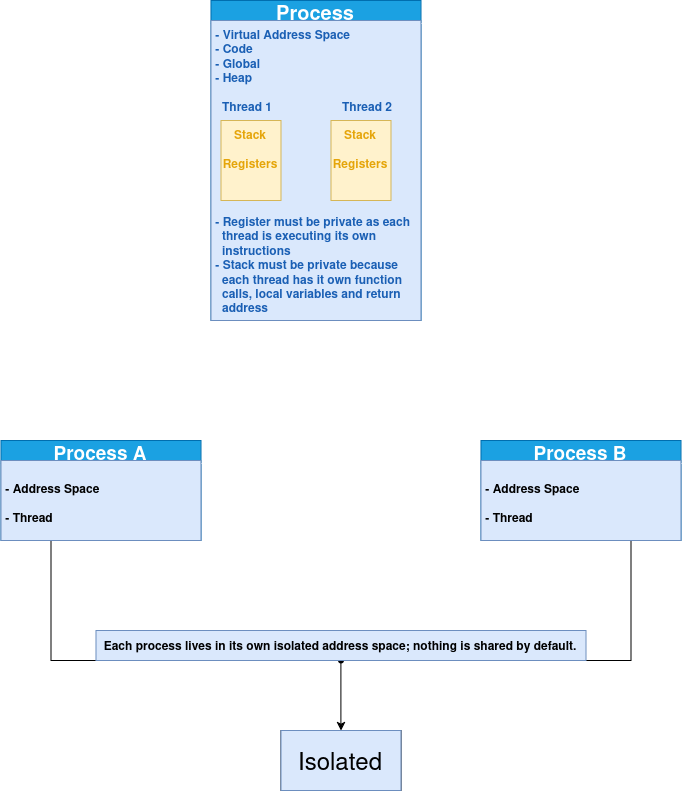

The diagram above was exported from draw.io. Its source (the exported page's mxGraphModel, read from the mxfile embedded in the PNG):
<mxGraphModel dx="906" dy="740" grid="1" gridSize="10" guides="1" tooltips="1" connect="1" arrows="1" fold="1" page="1" pageScale="1" pageWidth="850" pageHeight="1100" math="0" shadow="0">
  <root>
    <mxCell id="0" />
    <mxCell id="1" parent="0" />
    <mxCell id="sVuPleM0a08PfGz4RFvF-24" parent="1" style="swimlane;whiteSpace=wrap;html=1;verticalAlign=middle;startSize=23;fillColor=#1ba1e2;strokeColor=#006EAF;fontColor=#ffffff;" value="&lt;font style=&quot;font-size: 20px;&quot;&gt;Process&lt;/font&gt;" vertex="1">
      <mxGeometry height="320" width="210" x="220" y="100" as="geometry">
        <mxRectangle height="30" width="80" x="220" y="100" as="alternateBounds" />
      </mxGeometry>
    </mxCell>
    <mxCell id="sVuPleM0a08PfGz4RFvF-25" parent="sVuPleM0a08PfGz4RFvF-24" style="rounded=0;whiteSpace=wrap;html=1;verticalAlign=top;align=left;fillColor=#dae8fc;strokeColor=#6c8ebf;" value="&lt;div&gt;&lt;b&gt;&amp;nbsp;&lt;span style=&quot;color: light-dark(rgb(26, 95, 180), rgb(237, 237, 237));&quot;&gt;- Virtual Address Space&lt;/span&gt;&lt;/b&gt;&lt;/div&gt;&lt;div&gt;&lt;b&gt;&lt;span style=&quot;color: light-dark(rgb(26, 95, 180), rgb(237, 237, 237));&quot;&gt;&amp;nbsp;- Code&lt;/span&gt;&lt;/b&gt;&lt;/div&gt;&lt;div&gt;&lt;b&gt;&lt;span style=&quot;color: light-dark(rgb(26, 95, 180), rgb(237, 237, 237));&quot;&gt;&amp;nbsp;- Global&lt;/span&gt;&lt;/b&gt;&lt;/div&gt;&lt;div&gt;&lt;b&gt;&lt;span style=&quot;color: light-dark(rgb(26, 95, 180), rgb(237, 237, 237));&quot;&gt;&amp;nbsp;- Heap&lt;/span&gt;&lt;/b&gt;&lt;/div&gt;&lt;div&gt;&lt;b&gt;&lt;span style=&quot;color: light-dark(rgb(26, 95, 180), rgb(237, 237, 237));&quot;&gt;&amp;nbsp; &amp;nbsp;&lt;/span&gt;&lt;/b&gt;&lt;/div&gt;&lt;div&gt;&lt;b&gt;&lt;span style=&quot;color: light-dark(rgb(26, 95, 180), rgb(237, 237, 237));&quot;&gt;&amp;nbsp; &amp;nbsp;Thread 1&amp;nbsp; &amp;nbsp; &amp;nbsp; &amp;nbsp; &amp;nbsp; &amp;nbsp; &amp;nbsp; &amp;nbsp; &amp;nbsp; &amp;nbsp; &amp;nbsp;Thread 2&lt;/span&gt;&lt;/b&gt;&lt;/div&gt;&lt;div&gt;&lt;b&gt;&lt;span style=&quot;color: light-dark(rgb(26, 95, 180), rgb(237, 237, 237));&quot;&gt;&amp;nbsp;&amp;nbsp;&lt;span style=&quot;white-space: pre;&quot;&gt;&#09;&lt;/span&gt;&lt;span style=&quot;white-space: pre;&quot;&gt;&#09;&lt;/span&gt;&lt;span style=&quot;white-space: pre;&quot;&gt;&#09;&lt;/span&gt;&lt;span style=&quot;white-space: pre;&quot;&gt;&#09;&lt;/span&gt;&lt;/span&gt;&lt;/b&gt;&lt;/div&gt;&lt;div&gt;&lt;b&gt;&lt;span style=&quot;color: light-dark(rgb(26, 95, 180), rgb(237, 237, 237));&quot;&gt;&lt;br&gt;&lt;/span&gt;&lt;/b&gt;&lt;/div&gt;&lt;div&gt;&lt;b&gt;&lt;span style=&quot;color: light-dark(rgb(26, 95, 180), rgb(237, 237, 237));&quot;&gt;&lt;br&gt;&lt;/span&gt;&lt;/b&gt;&lt;/div&gt;&lt;div&gt;&lt;b&gt;&lt;span style=&quot;color: light-dark(rgb(26, 95, 180), rgb(237, 237, 237));&quot;&gt;&lt;br&gt;&lt;/span&gt;&lt;/b&gt;&lt;/div&gt;&lt;div&gt;&lt;b&gt;&lt;span style=&quot;color: light-dark(rgb(26, 95, 180), rgb(237, 237, 237));&quot;&gt;&lt;br&gt;&lt;/span&gt;&lt;/b&gt;&lt;/div&gt;&lt;div&gt;&lt;b&gt;&lt;span style=&quot;color: light-dark(rgb(26, 95, 180), rgb(237, 237, 237));&quot;&gt;&lt;br&gt;&lt;/span&gt;&lt;/b&gt;&lt;/div&gt;&lt;div&gt;&lt;b&gt;&lt;span style=&quot;color: light-dark(rgb(26, 95, 180), rgb(237, 237, 237));&quot;&gt;&lt;br&gt;&lt;/span&gt;&lt;/b&gt;&lt;/div&gt;&lt;div&gt;&lt;b&gt;&lt;span style=&quot;color: light-dark(rgb(26, 95, 180), rgb(237, 237, 237));&quot;&gt;&amp;nbsp;- Register must be private as each&amp;nbsp; &amp;nbsp; &amp;nbsp; &amp;nbsp;thread is executing its own&amp;nbsp; &amp;nbsp; &amp;nbsp; &amp;nbsp; &amp;nbsp; &amp;nbsp; &amp;nbsp; &amp;nbsp; &amp;nbsp;instructions&lt;/span&gt;&lt;/b&gt;&lt;/div&gt;&lt;div&gt;&lt;b&gt;&lt;span style=&quot;color: light-dark(rgb(26, 95, 180), rgb(237, 237, 237));&quot;&gt;&amp;nbsp;- Stack must be private because&amp;nbsp; &amp;nbsp; &amp;nbsp; &amp;nbsp; &amp;nbsp;each thread has it own function&amp;nbsp; &amp;nbsp; &amp;nbsp; &amp;nbsp; &amp;nbsp;calls, local variables and return&amp;nbsp; &amp;nbsp; &amp;nbsp; &amp;nbsp; &amp;nbsp;address&lt;/span&gt;&lt;/b&gt;&lt;/div&gt;&lt;div&gt;&lt;b&gt;&lt;br&gt;&lt;/b&gt;&lt;/div&gt;" vertex="1">
      <mxGeometry height="300" width="210" y="20" as="geometry" />
    </mxCell>
    <mxCell id="sVuPleM0a08PfGz4RFvF-28" parent="sVuPleM0a08PfGz4RFvF-24" style="rounded=0;whiteSpace=wrap;html=1;verticalAlign=top;fillColor=#fff2cc;strokeColor=#d6b656;" value="&lt;div&gt;&lt;b&gt;&lt;span style=&quot;color: light-dark(rgb(229, 165, 10), rgb(237, 237, 237));&quot;&gt;Stack&lt;/span&gt;&lt;/b&gt;&lt;/div&gt;&lt;div&gt;&lt;b&gt;&lt;span style=&quot;color: light-dark(rgb(229, 165, 10), rgb(237, 237, 237));&quot;&gt;&lt;br&gt;&lt;/span&gt;&lt;/b&gt;&lt;/div&gt;&lt;div&gt;&lt;b&gt;&lt;span style=&quot;color: light-dark(rgb(229, 165, 10), rgb(237, 237, 237));&quot;&gt;Registers&lt;/span&gt;&lt;/b&gt;&lt;/div&gt;" vertex="1">
      <mxGeometry height="80" width="60" x="10" y="120" as="geometry" />
    </mxCell>
    <mxCell id="sVuPleM0a08PfGz4RFvF-31" parent="sVuPleM0a08PfGz4RFvF-24" style="rounded=0;whiteSpace=wrap;html=1;verticalAlign=top;fillColor=#fff2cc;strokeColor=#d6b656;" value="&lt;div&gt;&lt;b&gt;&lt;span style=&quot;color: light-dark(rgb(229, 165, 10), rgb(237, 237, 237));&quot;&gt;Stack&lt;/span&gt;&lt;/b&gt;&lt;/div&gt;&lt;div&gt;&lt;b&gt;&lt;span style=&quot;color: light-dark(rgb(229, 165, 10), rgb(237, 237, 237));&quot;&gt;&lt;br&gt;&lt;/span&gt;&lt;/b&gt;&lt;/div&gt;&lt;div&gt;&lt;b&gt;&lt;span style=&quot;color: light-dark(rgb(229, 165, 10), rgb(237, 237, 237));&quot;&gt;Registers&lt;/span&gt;&lt;/b&gt;&lt;/div&gt;" vertex="1">
      <mxGeometry height="80" width="60" x="120" y="120" as="geometry" />
    </mxCell>
    <mxCell id="sVuPleM0a08PfGz4RFvF-38" edge="1" parent="1" source="sVuPleM0a08PfGz4RFvF-34" style="edgeStyle=orthogonalEdgeStyle;rounded=0;orthogonalLoop=1;jettySize=auto;html=1;endArrow=none;endFill=0;" target="sVuPleM0a08PfGz4RFvF-41">
      <mxGeometry relative="1" as="geometry">
        <Array as="points">
          <mxPoint x="60" y="759.94" />
        </Array>
      </mxGeometry>
    </mxCell>
    <mxCell id="sVuPleM0a08PfGz4RFvF-34" parent="1" style="swimlane;whiteSpace=wrap;html=1;fillColor=#1ba1e2;fontColor=#ffffff;strokeColor=#006EAF;" value="&lt;font style=&quot;font-size: 19px;&quot;&gt;Process A&lt;/font&gt;" vertex="1">
      <mxGeometry height="100" width="200" x="10" y="540" as="geometry" />
    </mxCell>
    <mxCell id="sVuPleM0a08PfGz4RFvF-36" parent="sVuPleM0a08PfGz4RFvF-34" style="rounded=0;whiteSpace=wrap;html=1;verticalAlign=top;align=left;fillColor=#dae8fc;strokeColor=#6c8ebf;" value="&lt;div align=&quot;left&quot;&gt;&lt;span style=&quot;color: light-dark(rgb(0, 0, 0), rgb(237, 237, 237));&quot;&gt;&lt;b&gt;&lt;br&gt;&lt;/b&gt;&lt;/span&gt;&lt;/div&gt;&lt;div align=&quot;left&quot;&gt;&lt;b style=&quot;color: light-dark(rgb(0, 0, 0), rgb(237, 237, 237));&quot;&gt;&amp;nbsp;- Address Space&lt;/b&gt;&lt;/div&gt;&lt;div align=&quot;left&quot;&gt;&lt;span style=&quot;color: light-dark(rgb(0, 0, 0), rgb(237, 237, 237));&quot;&gt;&lt;b&gt;&lt;br&gt;&lt;/b&gt;&lt;/span&gt;&lt;/div&gt;&lt;div align=&quot;left&quot;&gt;&lt;b style=&quot;color: light-dark(rgb(0, 0, 0), rgb(237, 237, 237));&quot;&gt;&amp;nbsp;- Thread&lt;/b&gt;&lt;/div&gt;" vertex="1">
      <mxGeometry height="80" width="200" y="20" as="geometry" />
    </mxCell>
    <mxCell id="sVuPleM0a08PfGz4RFvF-35" parent="1" style="swimlane;whiteSpace=wrap;html=1;startSize=23;fillColor=#1ba1e2;fontColor=#ffffff;strokeColor=#006EAF;" value="&lt;font style=&quot;font-size: 19px;&quot;&gt;Process B&lt;/font&gt;" vertex="1">
      <mxGeometry height="100" width="200" x="490" y="540" as="geometry" />
    </mxCell>
    <mxCell id="sVuPleM0a08PfGz4RFvF-39" edge="1" parent="sVuPleM0a08PfGz4RFvF-35" source="sVuPleM0a08PfGz4RFvF-37" style="edgeStyle=orthogonalEdgeStyle;rounded=0;orthogonalLoop=1;jettySize=auto;html=1;endArrow=none;endFill=0;">
      <mxGeometry relative="1" as="geometry">
        <Array as="points">
          <mxPoint x="150" y="219.94" />
        </Array>
        <mxPoint x="-140" y="220" as="targetPoint" />
      </mxGeometry>
    </mxCell>
    <mxCell id="sVuPleM0a08PfGz4RFvF-37" parent="sVuPleM0a08PfGz4RFvF-35" style="rounded=0;whiteSpace=wrap;html=1;verticalAlign=top;align=left;fillColor=#dae8fc;strokeColor=#6c8ebf;" value="&lt;div&gt;&lt;b&gt;&lt;br&gt;&lt;/b&gt;&lt;/div&gt;&lt;div&gt;&lt;b&gt;&amp;nbsp;- Address Space&lt;/b&gt;&lt;/div&gt;&lt;div&gt;&lt;b&gt;&lt;br&gt;&lt;/b&gt;&lt;/div&gt;&lt;div&gt;&lt;b&gt;&amp;nbsp;- Thread&lt;/b&gt;&lt;/div&gt;" vertex="1">
      <mxGeometry height="80" width="200" y="20" as="geometry" />
    </mxCell>
    <mxCell id="sVuPleM0a08PfGz4RFvF-43" edge="1" parent="1" source="sVuPleM0a08PfGz4RFvF-41" style="edgeStyle=orthogonalEdgeStyle;rounded=0;orthogonalLoop=1;jettySize=auto;html=1;" target="sVuPleM0a08PfGz4RFvF-42" value="">
      <mxGeometry relative="1" as="geometry" />
    </mxCell>
    <mxCell id="sVuPleM0a08PfGz4RFvF-41" parent="1" style="shape=waypoint;sketch=0;size=6;pointerEvents=1;points=[];fillColor=none;resizable=0;rotatable=0;perimeter=centerPerimeter;snapToPoint=1;" value="" vertex="1">
      <mxGeometry height="20" width="20" x="340" y="750" as="geometry" />
    </mxCell>
    <mxCell id="sVuPleM0a08PfGz4RFvF-42" parent="1" style="whiteSpace=wrap;html=1;fillColor=none;sketch=0;pointerEvents=1;resizable=0;" value="" vertex="1">
      <mxGeometry height="60" width="120" x="290" y="830" as="geometry" />
    </mxCell>
    <mxCell id="sVuPleM0a08PfGz4RFvF-44" parent="1" style="rounded=0;whiteSpace=wrap;html=1;fillColor=#dae8fc;strokeColor=#6c8ebf;" value="&lt;font style=&quot;font-size: 24px;&quot;&gt;Isolated&lt;/font&gt;" vertex="1">
      <mxGeometry height="60" width="120" x="290" y="830" as="geometry" />
    </mxCell>
    <mxCell id="sVuPleM0a08PfGz4RFvF-45" parent="1" style="text;html=1;whiteSpace=wrap;strokeColor=#6c8ebf;fillColor=#dae8fc;align=center;verticalAlign=middle;rounded=0;" value="&lt;strong&gt;&lt;span class=&quot;&quot;&gt;Each process lives in its own isolated address space; nothing is shared by default.&lt;/span&gt;&lt;/strong&gt;" vertex="1">
      <mxGeometry height="30" width="490" x="105" y="730" as="geometry" />
    </mxCell>
  </root>
</mxGraphModel>